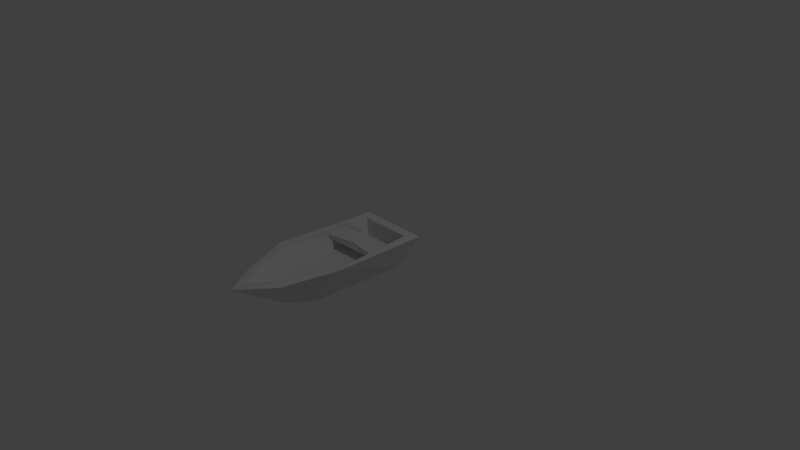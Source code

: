 # Source: boat_2_.blend  (saved by Blender 2.73.0; exported with 4.5.12 LTS)
import bpy
from mathutils import Matrix  # noqa: F401  (used for matrix-valued properties, if any)

bpy.ops.wm.read_factory_settings(use_empty=True)
scene = bpy.context.scene
scene.name = 'Scene'

# ---- collections
col_collection_1 = bpy.data.collections.new('Collection 1'); scene.collection.children.link(col_collection_1)

# ---- materials (node trees are filled in below, after node groups)
mat_material = bpy.data.materials.new('Material')
mat_material.alpha_threshold = 0.0
mat_material.use_transparent_shadow = False
mat_material.roughness = 0.5
mat_material.line_color = (0.0, 0.0, 0.0, 1.0)

# ---- material node trees

# ---- world
world_world = bpy.data.worlds.new('World'); scene.world = world_world
world_world.color = (0.05088, 0.05088, 0.05088)
world_world.use_sun_shadow = False
world_world.sun_shadow_jitter_overblur = 0.0
world_world.cycles.sampling_method = 'MANUAL'
world_world.cycles.sample_map_resolution = 256

# ---- cameras
cam_camera = bpy.data.cameras.new('Camera')
cam_camera.clip_end = 100.0
cam_camera.lens = 35.0
cam_camera.sensor_width = 32.0
cam_camera.sensor_height = 18.0
cam_camera.ortho_scale = 7.314
cam_camera.dof.focus_distance = 0.0
cam_camera.dof.aperture_fstop = 128.0

# ---- lights
light_lamp = bpy.data.lights.new('Lamp', 'POINT')
light_lamp.transmission_factor = 0.0
light_lamp.cutoff_distance = 30.0
light_lamp.energy = 100.0
light_lamp.shadow_buffer_clip_start = 1.001
light_lamp.shadow_soft_size = 0.1
light_lamp.shadow_maximum_resolution = 0.006
light_lamp.use_absolute_resolution = True
light_lamp.cycles.use_multiple_importance_sampling = False

# ---- meshes
me_cube = bpy.data.meshes.new('Cube')
me_cube.from_pydata([(0.3576, -0.9155, 0.3279), (-0.3356, -0.9801, 0.3314), (-0.2807, 0.1667, 0.3263), (0.168, -1.33, 0.3163), (-0.2348, -1.344, 0.2974), (-0.03498, -1.666, 0.3595), (-0.02658, -1.88, 0.9582), (-0.2596, -1.531, 1.001), (0.2643, -1.548, 1.037), (-0.3619, 0.2101, 0.9511), (-0.4282, -1.026, 0.9917), (0.4486, -0.9653, 0.9925), (0.3686, 0.2008, 0.955), (-0.236, -1.195, -0.3149), (0.2334, -1.163, -0.3298), (0.2827, 0.1763, -0.3897), (-0.2669, 0.1687, -0.3752), (0.5156, 0.3149, 0.9648), (0.5045, -0.9873, 1.013), (-0.5628, -1.031, 1.007), (-0.4621, 0.3505, 0.9648), (0.09462, -1.486, -0.1679), (-0.1453, -1.494, -0.0995), (0.3215, -1.694, 0.9778), (-0.26, -1.74, 1.01), (-0.003506, -2.118, 1.009), (0.3237, 0.1996, 0.3431), (0.3573, -0.9613, 0.6945), (0.3899, -0.3763, 0.6793), (0.413, 0.1862, 0.7943), (0.42, -0.3797, 0.8316), (0.3709, -0.08284, 0.6549), (0.4453, -0.08182, 0.7854), (-0.4082, -0.3491, 1.022), (-0.4008, -0.3831, 0.6429), (-0.4058, -0.07182, 1.012), (-0.4163, -0.3849, 0.8232), (-0.3882, -0.09412, 0.6469), (-0.4234, -0.1152, 0.8131), (-0.01503, -0.3727, 0.661), (0.02399, -0.3377, 0.865), (-0.01435, -0.08875, 0.661), (0.006563, -0.1173, 0.7817)], [], [(6, 8, 3, 5), (10, 7, 4, 1), (8, 11, 27, 0, 3), (17, 15, 16, 20), (18, 17, 12, 11), (19, 24, 25, 23, 18, 11, 8, 6, 7, 10, 33, 35, 9, 12, 17, 20), (13, 19, 20, 16), (15, 17, 18, 14), (15, 14, 13, 16), (12, 9, 2, 26, 29), (19, 13, 22), (18, 23, 21), (13, 14, 21, 22), (24, 22, 25), (21, 23, 25), (22, 21, 25), (7, 6, 5, 4), (35, 2, 9), (30, 32, 42, 40), (26, 2, 1, 4, 5, 3, 0), (11, 30, 28, 27), (27, 28, 31, 32, 29, 26, 0), (38, 36, 34, 37), (35, 33, 36, 38), (40, 42, 41, 39), (32, 31, 41, 42), (31, 28, 39, 41), (28, 30, 40, 39), (40, 42, 38, 36), (38, 42, 41, 37), (40, 36, 34, 39), (39, 34, 37, 41), (11, 32, 30), (12, 29, 32), (11, 12, 32), (36, 33, 10, 1, 2, 35, 38, 37, 34), (14, 18, 21), (24, 19, 22)])
me_cube.materials.append(mat_material)
me_cube.use_remesh_preserve_volume = False
me_cube.use_remesh_preserve_attributes = False
me_cube.use_mirror_vertex_groups = False
me_cube.update()

# ---- objects
ob_cube = bpy.data.objects.new('Cube', me_cube)
ob_lamp = bpy.data.objects.new('Lamp', light_lamp)
ob_camera = bpy.data.objects.new('Camera', cam_camera)

# ---- transforms, parenting, visibility, modifiers, constraints
ob_cube.location = (0.0, 0.0, 0.0)
ob_cube.scale = (1.0, 1.0, 0.3377)
ob_cube.lock_rotations_4d = False
ob_cube.empty_display_type = 'ARROWS'
ob_cube.lineart.crease_threshold = 0.0
ob_lamp.location = (4.076, 1.005, 5.904)
ob_lamp.rotation_euler = (0.6503, 0.05522, 1.866)
ob_lamp.lock_rotations_4d = False
ob_lamp.empty_display_type = 'ARROWS'
ob_lamp.color = (0.0, 0.0, 0.0, 0.0)
ob_lamp.lineart.crease_threshold = 0.0
ob_camera.location = (7.481, -6.508, 5.344)
ob_camera.rotation_euler = (1.109, 0.01082, 0.8149)
ob_camera.lock_rotations_4d = False
ob_camera.empty_display_type = 'ARROWS'
ob_camera.color = (0.0, 0.0, 0.0, 0.0)
ob_camera.display_type = 'WIRE'
ob_camera.lineart.crease_threshold = 0.0

# ---- collection membership
col_collection_1.objects.link(ob_cube)
col_collection_1.objects.link(ob_lamp)
col_collection_1.objects.link(ob_camera)

# ---- scene / render settings (as saved in the file)
scene.camera = ob_camera
scene.frame_start = 1; scene.frame_end = 250; scene.frame_set(1)
scene.render.engine = 'BLENDER_EEVEE_NEXT'
scene.render.resolution_percentage = 50
scene.render.dither_intensity = 0.0
scene.cycles.use_denoising = False
scene.cycles.samples = 10
scene.cycles.sampling_pattern = 'TABULATED_SOBOL'
scene.cycles.light_sampling_threshold = 0.0
scene.cycles.use_adaptive_sampling = False
scene.cycles.use_light_tree = False
scene.cycles.blur_glossy = 0.0
scene.cycles.pixel_filter_type = 'GAUSSIAN'
scene.cycles.sample_clamp_indirect = 0.0
scene.view_settings.view_transform = 'Standard'
bpy.context.view_layer.update()
